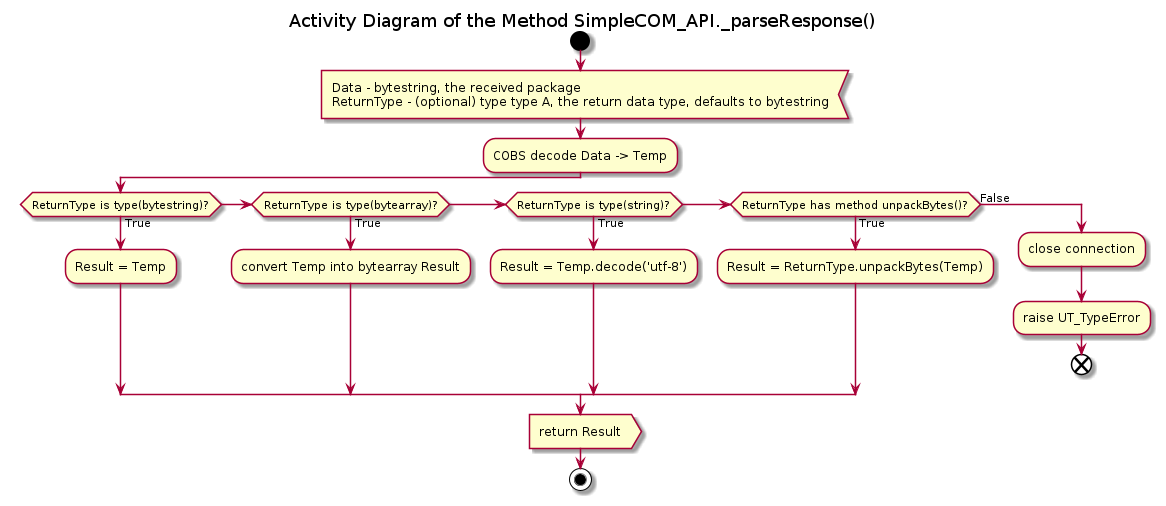

The diagram above was rendered by PlantUML. Its source (embedded in the PNG):
@startuml parse_response

title Activity Diagram of the Method SimpleCOM_API._parseResponse()

start

:Data - bytestring, the received package
ReturnType - (optional) type type A, the return data type, defaults to bytestring<

:COBS decode Data -> Temp;

if (ReturnType is type(bytestring)?) then (True)
    :Result = Temp;
elseif (ReturnType is type(bytearray)?) then (True)
    :convert Temp into bytearray Result;
elseif (ReturnType is type(string)?) then (True)
    :Result = Temp.decode('utf-8');
elseif (ReturnType has method unpackBytes()?) then (True)
    :Result = ReturnType.unpackBytes(Temp);
else (False)
    :close connection;
    
    :raise UT_TypeError;
    
    end
endif

:return Result>

stop

@enduml